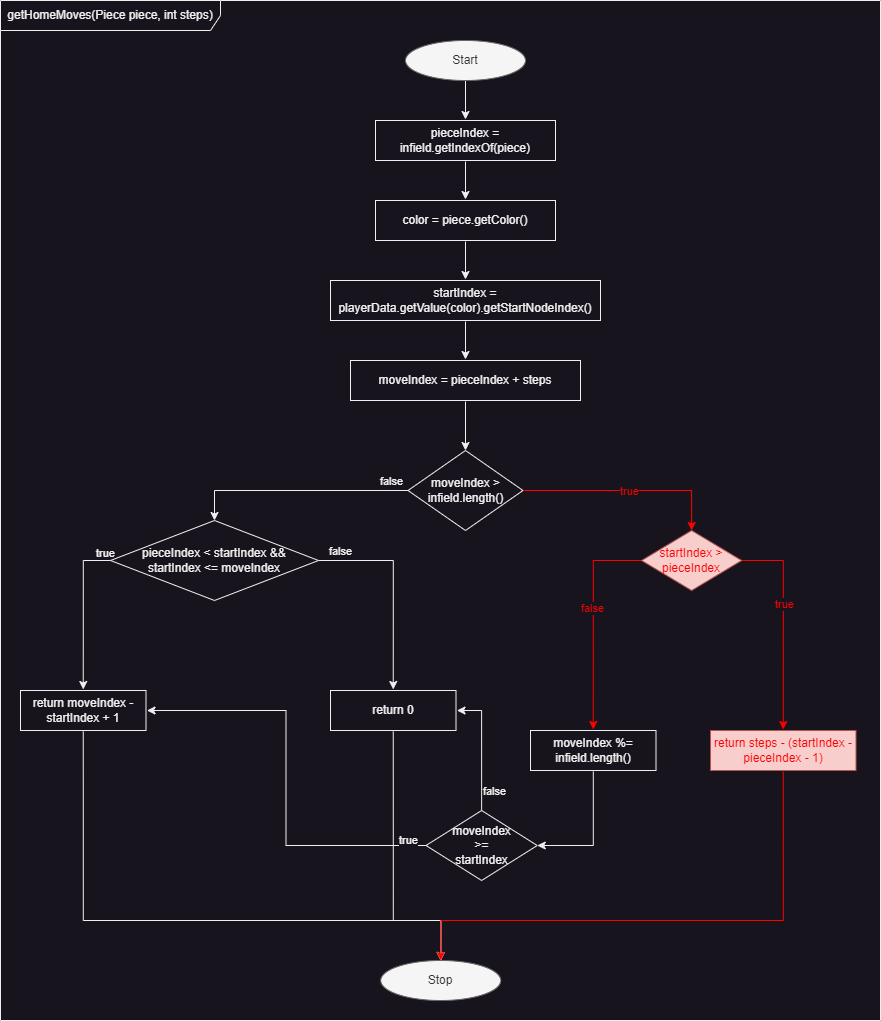

The diagram above was exported from draw.io. Its source (the exported page's mxGraphModel, read from the mxfile embedded in the PNG):
<mxGraphModel dx="2485" dy="828" grid="1" gridSize="10" guides="1" tooltips="1" connect="1" arrows="1" fold="1" page="1" pageScale="1" pageWidth="827" pageHeight="1169" math="0" shadow="0">
  <root>
    <mxCell id="WIyWlLk6GJQsqaUBKTNV-0" />
    <mxCell id="WIyWlLk6GJQsqaUBKTNV-1" parent="WIyWlLk6GJQsqaUBKTNV-0" />
    <mxCell id="mLsRx1QGf6DTvXlciuob-8" style="edgeStyle=orthogonalEdgeStyle;rounded=0;orthogonalLoop=1;jettySize=auto;html=1;exitX=0.5;exitY=1;exitDx=0;exitDy=0;entryX=0.5;entryY=0;entryDx=0;entryDy=0;" parent="WIyWlLk6GJQsqaUBKTNV-1" source="mLsRx1QGf6DTvXlciuob-2" target="mLsRx1QGf6DTvXlciuob-7" edge="1">
      <mxGeometry relative="1" as="geometry" />
    </mxCell>
    <mxCell id="mLsRx1QGf6DTvXlciuob-2" value="pieceIndex = infield.getIndexOf(piece)" style="rounded=0;whiteSpace=wrap;html=1;glass=0;perimeterSpacing=1;" parent="WIyWlLk6GJQsqaUBKTNV-1" vertex="1">
      <mxGeometry x="315" y="160" width="180" height="40" as="geometry" />
    </mxCell>
    <mxCell id="mLsRx1QGf6DTvXlciuob-6" style="edgeStyle=orthogonalEdgeStyle;rounded=0;orthogonalLoop=1;jettySize=auto;html=1;exitX=0.5;exitY=1;exitDx=0;exitDy=0;entryX=0.5;entryY=0;entryDx=0;entryDy=0;" parent="WIyWlLk6GJQsqaUBKTNV-1" source="mLsRx1QGf6DTvXlciuob-3" target="mLsRx1QGf6DTvXlciuob-2" edge="1">
      <mxGeometry relative="1" as="geometry" />
    </mxCell>
    <mxCell id="mLsRx1QGf6DTvXlciuob-3" value="Start" style="ellipse;whiteSpace=wrap;html=1;fillColor=#f5f5f5;fontColor=#333333;strokeColor=#666666;" parent="WIyWlLk6GJQsqaUBKTNV-1" vertex="1">
      <mxGeometry x="345" y="80" width="120" height="40" as="geometry" />
    </mxCell>
    <mxCell id="mLsRx1QGf6DTvXlciuob-5" value="getHomeMoves(Piece piece, int steps)" style="shape=umlFrame;whiteSpace=wrap;html=1;pointerEvents=0;width=220;height=30;" parent="WIyWlLk6GJQsqaUBKTNV-1" vertex="1">
      <mxGeometry x="-60" y="40" width="880" height="1020" as="geometry" />
    </mxCell>
    <mxCell id="mLsRx1QGf6DTvXlciuob-10" style="edgeStyle=orthogonalEdgeStyle;rounded=0;orthogonalLoop=1;jettySize=auto;html=1;exitX=0.5;exitY=1;exitDx=0;exitDy=0;entryX=0.5;entryY=0;entryDx=0;entryDy=0;" parent="WIyWlLk6GJQsqaUBKTNV-1" source="mLsRx1QGf6DTvXlciuob-7" target="mLsRx1QGf6DTvXlciuob-9" edge="1">
      <mxGeometry relative="1" as="geometry" />
    </mxCell>
    <mxCell id="mLsRx1QGf6DTvXlciuob-7" value="color = piece.getColor()" style="rounded=0;whiteSpace=wrap;html=1;glass=0;perimeterSpacing=1;" parent="WIyWlLk6GJQsqaUBKTNV-1" vertex="1">
      <mxGeometry x="315" y="240" width="180" height="40" as="geometry" />
    </mxCell>
    <mxCell id="1PiHV_E91k_Hlk2FVA-S-0" style="edgeStyle=orthogonalEdgeStyle;rounded=0;orthogonalLoop=1;jettySize=auto;html=1;exitX=0.5;exitY=1;exitDx=0;exitDy=0;entryX=0.5;entryY=0;entryDx=0;entryDy=0;" parent="WIyWlLk6GJQsqaUBKTNV-1" source="mLsRx1QGf6DTvXlciuob-9" target="mLsRx1QGf6DTvXlciuob-11" edge="1">
      <mxGeometry relative="1" as="geometry" />
    </mxCell>
    <mxCell id="mLsRx1QGf6DTvXlciuob-9" value="startIndex =&lt;br&gt;playerData.getValue(color).getStartNodeIndex()" style="rounded=0;whiteSpace=wrap;html=1;glass=0;perimeterSpacing=1;" parent="WIyWlLk6GJQsqaUBKTNV-1" vertex="1">
      <mxGeometry x="270" y="320" width="270" height="40" as="geometry" />
    </mxCell>
    <mxCell id="mLsRx1QGf6DTvXlciuob-14" value="" style="edgeStyle=orthogonalEdgeStyle;rounded=0;orthogonalLoop=1;jettySize=auto;html=1;entryX=0.5;entryY=0;entryDx=0;entryDy=0;" parent="WIyWlLk6GJQsqaUBKTNV-1" source="mLsRx1QGf6DTvXlciuob-11" target="1PiHV_E91k_Hlk2FVA-S-3" edge="1">
      <mxGeometry relative="1" as="geometry">
        <mxPoint x="400.5" y="480" as="targetPoint" />
      </mxGeometry>
    </mxCell>
    <mxCell id="mLsRx1QGf6DTvXlciuob-11" value="moveIndex = pieceIndex + steps" style="rounded=0;whiteSpace=wrap;html=1;glass=0;perimeterSpacing=1;" parent="WIyWlLk6GJQsqaUBKTNV-1" vertex="1">
      <mxGeometry x="290" y="400" width="230" height="40" as="geometry" />
    </mxCell>
    <mxCell id="mLsRx1QGf6DTvXlciuob-24" value="Stop" style="ellipse;whiteSpace=wrap;html=1;fillColor=#f5f5f5;fontColor=#333333;strokeColor=#666666;" parent="WIyWlLk6GJQsqaUBKTNV-1" vertex="1">
      <mxGeometry x="320.25" y="1000" width="120" height="40" as="geometry" />
    </mxCell>
    <mxCell id="easYvv0tSV6D5FSJ12hf-1" style="edgeStyle=orthogonalEdgeStyle;rounded=0;orthogonalLoop=1;jettySize=auto;html=1;exitX=0;exitY=0.5;exitDx=0;exitDy=0;entryX=0.5;entryY=0;entryDx=0;entryDy=0;" parent="WIyWlLk6GJQsqaUBKTNV-1" source="1PiHV_E91k_Hlk2FVA-S-3" target="easYvv0tSV6D5FSJ12hf-0" edge="1">
      <mxGeometry relative="1" as="geometry" />
    </mxCell>
    <mxCell id="easYvv0tSV6D5FSJ12hf-15" value="false" style="edgeLabel;html=1;align=center;verticalAlign=middle;resizable=0;points=[];" parent="easYvv0tSV6D5FSJ12hf-1" vertex="1" connectable="0">
      <mxGeometry x="-0.7551" relative="1" as="geometry">
        <mxPoint x="10" y="-10" as="offset" />
      </mxGeometry>
    </mxCell>
    <mxCell id="hgWGn-9fZwCVc5hwhM08-1" style="edgeStyle=orthogonalEdgeStyle;rounded=0;orthogonalLoop=1;jettySize=auto;html=1;exitX=1;exitY=0.5;exitDx=0;exitDy=0;entryX=0.5;entryY=0;entryDx=0;entryDy=0;fontColor=#FF0000;strokeColor=#FF0000;" parent="WIyWlLk6GJQsqaUBKTNV-1" source="1PiHV_E91k_Hlk2FVA-S-3" target="hgWGn-9fZwCVc5hwhM08-0" edge="1">
      <mxGeometry relative="1" as="geometry" />
    </mxCell>
    <mxCell id="hgWGn-9fZwCVc5hwhM08-2" value="true" style="edgeLabel;html=1;align=center;verticalAlign=middle;resizable=0;points=[];fontColor=#FF0000;" parent="hgWGn-9fZwCVc5hwhM08-1" vertex="1" connectable="0">
      <mxGeometry x="0.0205" relative="1" as="geometry">
        <mxPoint as="offset" />
      </mxGeometry>
    </mxCell>
    <mxCell id="1PiHV_E91k_Hlk2FVA-S-3" value="moveIndex &amp;gt;&lt;br&gt;infield.length()" style="rhombus;whiteSpace=wrap;html=1;" parent="WIyWlLk6GJQsqaUBKTNV-1" vertex="1">
      <mxGeometry x="347.5" y="490" width="115" height="80" as="geometry" />
    </mxCell>
    <mxCell id="easYvv0tSV6D5FSJ12hf-16" style="edgeStyle=orthogonalEdgeStyle;rounded=0;orthogonalLoop=1;jettySize=auto;html=1;exitX=0;exitY=0.5;exitDx=0;exitDy=0;entryX=0.5;entryY=0;entryDx=0;entryDy=0;" parent="WIyWlLk6GJQsqaUBKTNV-1" source="easYvv0tSV6D5FSJ12hf-0" target="easYvv0tSV6D5FSJ12hf-11" edge="1">
      <mxGeometry relative="1" as="geometry" />
    </mxCell>
    <mxCell id="easYvv0tSV6D5FSJ12hf-17" value="true" style="edgeLabel;html=1;align=center;verticalAlign=middle;resizable=0;points=[];" parent="easYvv0tSV6D5FSJ12hf-16" vertex="1" connectable="0">
      <mxGeometry x="-0.9274" y="1" relative="1" as="geometry">
        <mxPoint y="-9" as="offset" />
      </mxGeometry>
    </mxCell>
    <mxCell id="easYvv0tSV6D5FSJ12hf-18" style="edgeStyle=orthogonalEdgeStyle;rounded=0;orthogonalLoop=1;jettySize=auto;html=1;exitX=1;exitY=0.5;exitDx=0;exitDy=0;entryX=0.5;entryY=0;entryDx=0;entryDy=0;" parent="WIyWlLk6GJQsqaUBKTNV-1" source="easYvv0tSV6D5FSJ12hf-0" target="easYvv0tSV6D5FSJ12hf-10" edge="1">
      <mxGeometry relative="1" as="geometry" />
    </mxCell>
    <mxCell id="easYvv0tSV6D5FSJ12hf-19" value="false" style="edgeLabel;html=1;align=center;verticalAlign=middle;resizable=0;points=[];" parent="easYvv0tSV6D5FSJ12hf-18" vertex="1" connectable="0">
      <mxGeometry x="-0.9479" relative="1" as="geometry">
        <mxPoint x="16" y="-10" as="offset" />
      </mxGeometry>
    </mxCell>
    <mxCell id="easYvv0tSV6D5FSJ12hf-0" value="pieceIndex &amp;lt; startIndex &amp;amp;&amp;amp;&lt;br&gt;startIndex &amp;lt;= moveIndex" style="rhombus;whiteSpace=wrap;html=1;" parent="WIyWlLk6GJQsqaUBKTNV-1" vertex="1">
      <mxGeometry x="50" y="560" width="208" height="80" as="geometry" />
    </mxCell>
    <mxCell id="easYvv0tSV6D5FSJ12hf-9" value="" style="edgeStyle=orthogonalEdgeStyle;rounded=0;orthogonalLoop=1;jettySize=auto;html=1;entryX=1;entryY=0.5;entryDx=0;entryDy=0;" parent="WIyWlLk6GJQsqaUBKTNV-1" source="easYvv0tSV6D5FSJ12hf-2" target="easYvv0tSV6D5FSJ12hf-8" edge="1">
      <mxGeometry relative="1" as="geometry" />
    </mxCell>
    <mxCell id="easYvv0tSV6D5FSJ12hf-2" value="moveIndex %= infield.length()" style="rounded=0;whiteSpace=wrap;html=1;glass=0;perimeterSpacing=1;" parent="WIyWlLk6GJQsqaUBKTNV-1" vertex="1">
      <mxGeometry x="470" y="770" width="125.5" height="40" as="geometry" />
    </mxCell>
    <mxCell id="easYvv0tSV6D5FSJ12hf-20" style="edgeStyle=orthogonalEdgeStyle;rounded=0;orthogonalLoop=1;jettySize=auto;html=1;exitX=0;exitY=0.5;exitDx=0;exitDy=0;entryX=1;entryY=0.5;entryDx=0;entryDy=0;" parent="WIyWlLk6GJQsqaUBKTNV-1" source="easYvv0tSV6D5FSJ12hf-8" target="easYvv0tSV6D5FSJ12hf-11" edge="1">
      <mxGeometry relative="1" as="geometry" />
    </mxCell>
    <mxCell id="easYvv0tSV6D5FSJ12hf-22" value="true" style="edgeLabel;html=1;align=center;verticalAlign=middle;resizable=0;points=[];" parent="easYvv0tSV6D5FSJ12hf-20" vertex="1" connectable="0">
      <mxGeometry x="-0.8007" y="1" relative="1" as="geometry">
        <mxPoint x="23" y="-7" as="offset" />
      </mxGeometry>
    </mxCell>
    <mxCell id="easYvv0tSV6D5FSJ12hf-21" style="edgeStyle=orthogonalEdgeStyle;rounded=0;orthogonalLoop=1;jettySize=auto;html=1;exitX=0.5;exitY=0;exitDx=0;exitDy=0;entryX=1;entryY=0.5;entryDx=0;entryDy=0;" parent="WIyWlLk6GJQsqaUBKTNV-1" source="easYvv0tSV6D5FSJ12hf-8" target="easYvv0tSV6D5FSJ12hf-10" edge="1">
      <mxGeometry relative="1" as="geometry" />
    </mxCell>
    <mxCell id="easYvv0tSV6D5FSJ12hf-23" value="false" style="edgeLabel;html=1;align=center;verticalAlign=middle;resizable=0;points=[];" parent="easYvv0tSV6D5FSJ12hf-21" vertex="1" connectable="0">
      <mxGeometry x="-0.8455" y="-2" relative="1" as="geometry">
        <mxPoint x="10" y="-9" as="offset" />
      </mxGeometry>
    </mxCell>
    <mxCell id="easYvv0tSV6D5FSJ12hf-8" value="moveIndex&lt;br&gt;&amp;gt;=&lt;br&gt;startIndex" style="rhombus;whiteSpace=wrap;html=1;" parent="WIyWlLk6GJQsqaUBKTNV-1" vertex="1">
      <mxGeometry x="365.5" y="850" width="111.25" height="70" as="geometry" />
    </mxCell>
    <mxCell id="easYvv0tSV6D5FSJ12hf-12" style="edgeStyle=orthogonalEdgeStyle;rounded=0;orthogonalLoop=1;jettySize=auto;html=1;exitX=0.5;exitY=1;exitDx=0;exitDy=0;entryX=0.5;entryY=0;entryDx=0;entryDy=0;" parent="WIyWlLk6GJQsqaUBKTNV-1" source="easYvv0tSV6D5FSJ12hf-10" target="mLsRx1QGf6DTvXlciuob-24" edge="1">
      <mxGeometry relative="1" as="geometry">
        <Array as="points">
          <mxPoint x="333" y="960" />
          <mxPoint x="380" y="960" />
        </Array>
      </mxGeometry>
    </mxCell>
    <mxCell id="easYvv0tSV6D5FSJ12hf-10" value="return 0" style="rounded=0;whiteSpace=wrap;html=1;glass=0;perimeterSpacing=1;" parent="WIyWlLk6GJQsqaUBKTNV-1" vertex="1">
      <mxGeometry x="270" y="730" width="125.5" height="40" as="geometry" />
    </mxCell>
    <mxCell id="easYvv0tSV6D5FSJ12hf-13" style="edgeStyle=orthogonalEdgeStyle;rounded=0;orthogonalLoop=1;jettySize=auto;html=1;exitX=0.5;exitY=1;exitDx=0;exitDy=0;entryX=0.5;entryY=0;entryDx=0;entryDy=0;" parent="WIyWlLk6GJQsqaUBKTNV-1" source="easYvv0tSV6D5FSJ12hf-11" target="mLsRx1QGf6DTvXlciuob-24" edge="1">
      <mxGeometry relative="1" as="geometry">
        <Array as="points">
          <mxPoint x="23" y="960" />
          <mxPoint x="380" y="960" />
        </Array>
      </mxGeometry>
    </mxCell>
    <mxCell id="easYvv0tSV6D5FSJ12hf-11" value="return moveIndex - startIndex + 1" style="rounded=0;whiteSpace=wrap;html=1;glass=0;perimeterSpacing=1;" parent="WIyWlLk6GJQsqaUBKTNV-1" vertex="1">
      <mxGeometry x="-40" y="730" width="125.5" height="40" as="geometry" />
    </mxCell>
    <mxCell id="hgWGn-9fZwCVc5hwhM08-3" style="edgeStyle=orthogonalEdgeStyle;rounded=0;orthogonalLoop=1;jettySize=auto;html=1;exitX=0;exitY=0.5;exitDx=0;exitDy=0;entryX=0.5;entryY=0;entryDx=0;entryDy=0;fillColor=#f8cecc;strokeColor=#FF0000;" parent="WIyWlLk6GJQsqaUBKTNV-1" source="hgWGn-9fZwCVc5hwhM08-0" target="easYvv0tSV6D5FSJ12hf-2" edge="1">
      <mxGeometry relative="1" as="geometry" />
    </mxCell>
    <mxCell id="hgWGn-9fZwCVc5hwhM08-4" value="false" style="edgeLabel;html=1;align=center;verticalAlign=middle;resizable=0;points=[];fontColor=#FF0000;" parent="hgWGn-9fZwCVc5hwhM08-3" vertex="1" connectable="0">
      <mxGeometry x="-0.119" y="-1" relative="1" as="geometry">
        <mxPoint as="offset" />
      </mxGeometry>
    </mxCell>
    <mxCell id="hgWGn-9fZwCVc5hwhM08-6" style="edgeStyle=orthogonalEdgeStyle;rounded=0;orthogonalLoop=1;jettySize=auto;html=1;exitX=1;exitY=0.5;exitDx=0;exitDy=0;entryX=0.5;entryY=0;entryDx=0;entryDy=0;strokeColor=#FF0000;" parent="WIyWlLk6GJQsqaUBKTNV-1" source="hgWGn-9fZwCVc5hwhM08-0" target="hgWGn-9fZwCVc5hwhM08-5" edge="1">
      <mxGeometry relative="1" as="geometry" />
    </mxCell>
    <mxCell id="hgWGn-9fZwCVc5hwhM08-7" value="true" style="edgeLabel;html=1;align=center;verticalAlign=middle;resizable=0;points=[];fontColor=#FF0000;" parent="hgWGn-9fZwCVc5hwhM08-6" vertex="1" connectable="0">
      <mxGeometry x="-0.1964" y="1" relative="1" as="geometry">
        <mxPoint as="offset" />
      </mxGeometry>
    </mxCell>
    <mxCell id="hgWGn-9fZwCVc5hwhM08-0" value="startIndex &amp;gt;&lt;br&gt;pieceIndex" style="rhombus;whiteSpace=wrap;html=1;fillColor=#f8cecc;strokeColor=#b85450;fontColor=#FF0000;" parent="WIyWlLk6GJQsqaUBKTNV-1" vertex="1">
      <mxGeometry x="581.13" y="570" width="100" height="60" as="geometry" />
    </mxCell>
    <mxCell id="hgWGn-9fZwCVc5hwhM08-8" style="edgeStyle=orthogonalEdgeStyle;rounded=0;orthogonalLoop=1;jettySize=auto;html=1;exitX=0.5;exitY=1;exitDx=0;exitDy=0;entryX=0.5;entryY=0;entryDx=0;entryDy=0;strokeColor=#FF0000;" parent="WIyWlLk6GJQsqaUBKTNV-1" source="hgWGn-9fZwCVc5hwhM08-5" target="mLsRx1QGf6DTvXlciuob-24" edge="1">
      <mxGeometry relative="1" as="geometry">
        <Array as="points">
          <mxPoint x="723" y="960" />
          <mxPoint x="380" y="960" />
        </Array>
      </mxGeometry>
    </mxCell>
    <mxCell id="hgWGn-9fZwCVc5hwhM08-5" value="return steps - (startIndex - pieceIndex - 1)" style="rounded=0;whiteSpace=wrap;html=1;glass=0;perimeterSpacing=1;fillColor=#f8cecc;strokeColor=#b85450;fontColor=#FF0000;" parent="WIyWlLk6GJQsqaUBKTNV-1" vertex="1">
      <mxGeometry x="650" y="770" width="145.5" height="40" as="geometry" />
    </mxCell>
  </root>
</mxGraphModel>